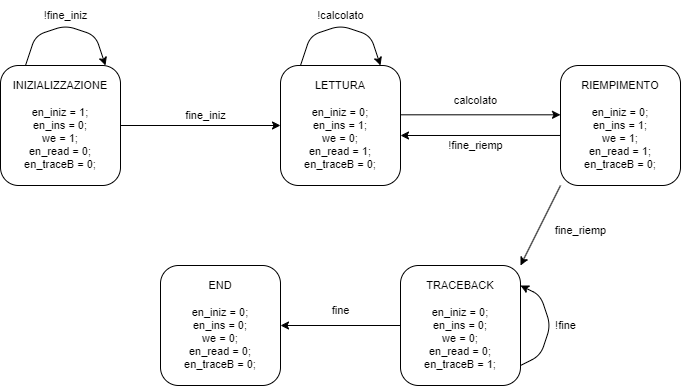

The diagram above was exported from draw.io. Its source (the exported page's mxGraphModel, read from the mxfile embedded in the PNG):
<mxGraphModel dx="863" dy="801" grid="1" gridSize="10" guides="1" tooltips="1" connect="1" arrows="1" fold="1" page="0" pageScale="1" pageWidth="850" pageHeight="1100" background="#ffffff" math="0" shadow="0">
  <root>
    <mxCell id="0" />
    <mxCell id="1" parent="0" />
    <mxCell id="2" value="INIZIALIZZAZIONE&lt;br style=&quot;font-size: 11px;&quot;&gt;&lt;br style=&quot;font-size: 11px;&quot;&gt;en_iniz = 1;&lt;br style=&quot;font-size: 11px;&quot;&gt;en_ins = 0;&lt;br style=&quot;font-size: 11px;&quot;&gt;we = 1;&lt;br style=&quot;font-size: 11px;&quot;&gt;en_read = 0;&lt;br style=&quot;font-size: 11px;&quot;&gt;en_traceB = 0;" style="rounded=1;whiteSpace=wrap;html=1;fontSize=11;" parent="1" vertex="1">
      <mxGeometry x="160" y="200" width="120" height="120" as="geometry" />
    </mxCell>
    <mxCell id="3" value="LETTURA&lt;br style=&quot;font-size: 11px;&quot;&gt;&lt;br style=&quot;font-size: 11px;&quot;&gt;en_iniz = 0;&lt;br style=&quot;font-size: 11px;&quot;&gt;en_ins = 1;&lt;br style=&quot;font-size: 11px;&quot;&gt;we = 0;&lt;br style=&quot;font-size: 11px;&quot;&gt;en_read = 1;&lt;br style=&quot;font-size: 11px;&quot;&gt;en_traceB = 0;" style="rounded=1;whiteSpace=wrap;html=1;fontSize=11;" parent="1" vertex="1">
      <mxGeometry x="440" y="200" width="120" height="120" as="geometry" />
    </mxCell>
    <mxCell id="4" value="" style="endArrow=classic;html=1;exitX=1;exitY=0.5;exitDx=0;exitDy=0;fontSize=11;" parent="1" source="2" edge="1">
      <mxGeometry width="50" height="50" relative="1" as="geometry">
        <mxPoint x="430" y="310" as="sourcePoint" />
        <mxPoint x="440" y="260" as="targetPoint" />
      </mxGeometry>
    </mxCell>
    <mxCell id="5" value="fine_iniz" style="text;html=1;align=center;verticalAlign=middle;resizable=0;points=[];autosize=1;strokeColor=none;fillColor=none;fontSize=11;" parent="1" vertex="1">
      <mxGeometry x="335" y="235" width="60" height="30" as="geometry" />
    </mxCell>
    <mxCell id="8" value="" style="endArrow=classic;html=1;fontSize=11;" parent="1" edge="1">
      <mxGeometry width="50" height="50" relative="1" as="geometry">
        <mxPoint x="185" y="200" as="sourcePoint" />
        <mxPoint x="265" y="200" as="targetPoint" />
        <Array as="points">
          <mxPoint x="195" y="170" />
          <mxPoint x="225" y="160" />
          <mxPoint x="255" y="170" />
        </Array>
      </mxGeometry>
    </mxCell>
    <mxCell id="10" value="!fine_iniz" style="text;html=1;align=center;verticalAlign=middle;resizable=0;points=[];autosize=1;strokeColor=none;fillColor=none;fontSize=11;" parent="1" vertex="1">
      <mxGeometry x="190" y="135" width="70" height="30" as="geometry" />
    </mxCell>
    <mxCell id="12" value="RIEMPIMENTO&lt;br style=&quot;font-size: 11px;&quot;&gt;&lt;br style=&quot;font-size: 11px;&quot;&gt;en_iniz = 0;&lt;br style=&quot;font-size: 11px;&quot;&gt;en_ins = 1;&lt;br style=&quot;font-size: 11px;&quot;&gt;we = 1;&lt;br style=&quot;font-size: 11px;&quot;&gt;en_read = 1;&lt;br style=&quot;font-size: 11px;&quot;&gt;en_traceB = 0;" style="rounded=1;whiteSpace=wrap;html=1;fontSize=11;" parent="1" vertex="1">
      <mxGeometry x="720" y="200" width="120" height="120" as="geometry" />
    </mxCell>
    <mxCell id="13" value="" style="endArrow=classic;html=1;fontSize=11;" parent="1" edge="1">
      <mxGeometry width="50" height="50" relative="1" as="geometry">
        <mxPoint x="460" y="199.9999999999999" as="sourcePoint" />
        <mxPoint x="540" y="199.9999999999999" as="targetPoint" />
        <Array as="points">
          <mxPoint x="470" y="170" />
          <mxPoint x="500" y="160" />
          <mxPoint x="530" y="170" />
        </Array>
      </mxGeometry>
    </mxCell>
    <mxCell id="14" value="!calcolato" style="text;html=1;align=center;verticalAlign=middle;resizable=0;points=[];autosize=1;strokeColor=none;fillColor=none;fontSize=11;" parent="1" vertex="1">
      <mxGeometry x="465" y="135" width="70" height="30" as="geometry" />
    </mxCell>
    <mxCell id="15" value="" style="endArrow=classic;html=1;exitX=1;exitY=0.5;exitDx=0;exitDy=0;fontSize=11;" parent="1" edge="1">
      <mxGeometry width="50" height="50" relative="1" as="geometry">
        <mxPoint x="560" y="249.30999999999992" as="sourcePoint" />
        <mxPoint x="720" y="249.30999999999992" as="targetPoint" />
      </mxGeometry>
    </mxCell>
    <mxCell id="16" value="calcolato" style="text;html=1;align=center;verticalAlign=middle;resizable=0;points=[];autosize=1;strokeColor=none;fillColor=none;fontSize=11;" parent="1" vertex="1">
      <mxGeometry x="600" y="220" width="70" height="30" as="geometry" />
    </mxCell>
    <mxCell id="17" value="" style="endArrow=classic;html=1;exitX=0;exitY=0.583;exitDx=0;exitDy=0;exitPerimeter=0;fontSize=11;" parent="1" source="12" edge="1">
      <mxGeometry width="50" height="50" relative="1" as="geometry">
        <mxPoint x="690" y="270" as="sourcePoint" />
        <mxPoint x="560" y="270" as="targetPoint" />
      </mxGeometry>
    </mxCell>
    <mxCell id="18" value="!fine_riemp" style="text;html=1;align=center;verticalAlign=middle;resizable=0;points=[];autosize=1;strokeColor=none;fillColor=none;fontSize=11;" parent="1" vertex="1">
      <mxGeometry x="595" y="265" width="80" height="30" as="geometry" />
    </mxCell>
    <mxCell id="19" value="TRACEBACK&lt;br style=&quot;font-size: 11px;&quot;&gt;&lt;br style=&quot;font-size: 11px;&quot;&gt;en_iniz = 0;&lt;br style=&quot;font-size: 11px;&quot;&gt;en_ins = 0;&lt;br style=&quot;font-size: 11px;&quot;&gt;we = 0;&lt;br style=&quot;font-size: 11px;&quot;&gt;en_read = 0;&lt;br style=&quot;font-size: 11px;&quot;&gt;en_traceB = 1;" style="rounded=1;whiteSpace=wrap;html=1;fontSize=11;" parent="1" vertex="1">
      <mxGeometry x="560" y="400" width="120" height="120" as="geometry" />
    </mxCell>
    <mxCell id="20" value="END&lt;br style=&quot;font-size: 11px;&quot;&gt;&lt;br style=&quot;font-size: 11px;&quot;&gt;en_iniz = 0;&lt;br style=&quot;font-size: 11px;&quot;&gt;en_ins = 0;&lt;br style=&quot;font-size: 11px;&quot;&gt;we = 0;&lt;br style=&quot;font-size: 11px;&quot;&gt;en_read = 0;&lt;br style=&quot;font-size: 11px;&quot;&gt;en_traceB = 0;" style="rounded=1;whiteSpace=wrap;html=1;fontSize=11;" parent="1" vertex="1">
      <mxGeometry x="320" y="400" width="120" height="120" as="geometry" />
    </mxCell>
    <mxCell id="21" value="" style="endArrow=classic;html=1;exitX=0;exitY=0.5;exitDx=0;exitDy=0;fontSize=11;" parent="1" source="19" edge="1">
      <mxGeometry width="50" height="50" relative="1" as="geometry">
        <mxPoint x="390" y="510" as="sourcePoint" />
        <mxPoint x="440" y="460" as="targetPoint" />
      </mxGeometry>
    </mxCell>
    <mxCell id="22" value="" style="endArrow=classic;html=1;entryX=1;entryY=0;entryDx=0;entryDy=0;exitX=0;exitY=1;exitDx=0;exitDy=0;fontSize=11;" parent="1" source="12" target="19" edge="1">
      <mxGeometry width="50" height="50" relative="1" as="geometry">
        <mxPoint x="720" y="320" as="sourcePoint" />
        <mxPoint x="770" y="270" as="targetPoint" />
      </mxGeometry>
    </mxCell>
    <mxCell id="23" value="fine_riemp" style="text;html=1;align=center;verticalAlign=middle;resizable=0;points=[];autosize=1;strokeColor=none;fillColor=none;fontSize=11;" parent="1" vertex="1">
      <mxGeometry x="705" y="350" width="70" height="30" as="geometry" />
    </mxCell>
    <mxCell id="25" value="" style="endArrow=classic;html=1;fontSize=11;" parent="1" edge="1">
      <mxGeometry width="50" height="50" relative="1" as="geometry">
        <mxPoint x="680" y="500" as="sourcePoint" />
        <mxPoint x="680" y="420" as="targetPoint" />
        <Array as="points">
          <mxPoint x="700" y="490" />
          <mxPoint x="710" y="460" />
          <mxPoint x="700" y="430" />
        </Array>
      </mxGeometry>
    </mxCell>
    <mxCell id="26" value="!fine" style="text;html=1;align=center;verticalAlign=middle;resizable=0;points=[];autosize=1;strokeColor=none;fillColor=none;fontSize=11;" parent="1" vertex="1">
      <mxGeometry x="705" y="445" width="40" height="30" as="geometry" />
    </mxCell>
    <mxCell id="27" value="fine" style="text;html=1;align=center;verticalAlign=middle;resizable=0;points=[];autosize=1;strokeColor=none;fillColor=none;fontSize=11;" parent="1" vertex="1">
      <mxGeometry x="480" y="430" width="40" height="30" as="geometry" />
    </mxCell>
  </root>
</mxGraphModel>